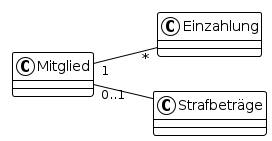

The diagram above was rendered by PlantUML. Its source (embedded in the PNG):
@startuml








<style>
  root {
    BackgroundColor white
    FontColor black
    FontName Verdana
    HyperLinkColor blue
    LineColor black
    LineThickness 1
    Margin 5
  }
  document {
    caption {
      LineThickness 0
    }
    footer {
      LineThickness 0
    }
    header {
      LineThickness 0
    }
    title {
      FontSize 22
      LineThickness 0
    }
  }
  node {
    MaximumWidth 300
  }
</style>

skinparam ArrowLollipopColor black
skinparam BackgroundColor white
skinparam DefaultFontName Verdana
skinparam DefaultMonospacedFontName Courier
skinparam LifelineStrategy nosolid
skinparam ParticipantPadding 10
skinparam SequenceLifeLineBorderColor black
skinparam Shadowing false
skinparam UseBetaStyle true

skinparam Activity {
  BackgroundColor white
  BarColor black
  BorderColor black
  FontColor black
  FontName Verdana
}
skinparam Boundary {
  FontColor black
}
skinparam Box {
  Padding 5
}
skinparam CircledCharacter {
  FontColor black
  FontName Courier
  Radius 9
}
skinparam Class {
  BackgroundColor white
  BorderColor black
  FontColor black
  FontName Verdana
}
skinparam ClassAttribute {
  FontColor black
  FontName Verdana
}
skinparam ClassStereotype {
  FontColor black
  FontName Verdana
}
skinparam Footer {
  FontColor black
  FontName Verdana
}
skinparam Header {
  FontColor black
  FontName Verdana
}
skinparam Hyperlink {
  Color blue
}
skinparam IconPackage {
  Color black
  BackgroundColor white
}
skinparam IconPrivate {
  Color black
  BackgroundColor white
}
skinparam IconProtected {
  Color black
  BackgroundColor white
}
skinparam IconPublic {
  Color black
  BackgroundColor white
}
skinparam Note {
  FontColor black
  FontName Verdana
}
skinparam Object {
  BorderColor black
}
skinparam Package {
  BorderColor black
  FontColor black
  FontName Verdana
}
skinparam State {
  BackgroundColor white
  BorderColor black
}
skinparam StereotypeA {
  BackgroundColor white
  BorderColor black
}
skinparam StereotypeC {
  BackgroundColor white
  BorderColor black
}
skinparam StereotypeE {
  BackgroundColor white
  BorderColor black
}
skinparam StereotypeI {
  BackgroundColor white
  BorderColor black
}
skinparam StereotypeN {
  BackgroundColor white
  BorderColor black
}
skinparam UseCaseStereoType {
  FontColor black
  FontName Verdana
}
skinparam backgroundColor transparent
skinparam shadowing false

left to right direction

class Mitglied {

}

class Einzahlung {

}

class Strafbeträge {

}

Mitglied "1" -- "*" Einzahlung
Mitglied "0..1" -- Strafbeträge

@enduml